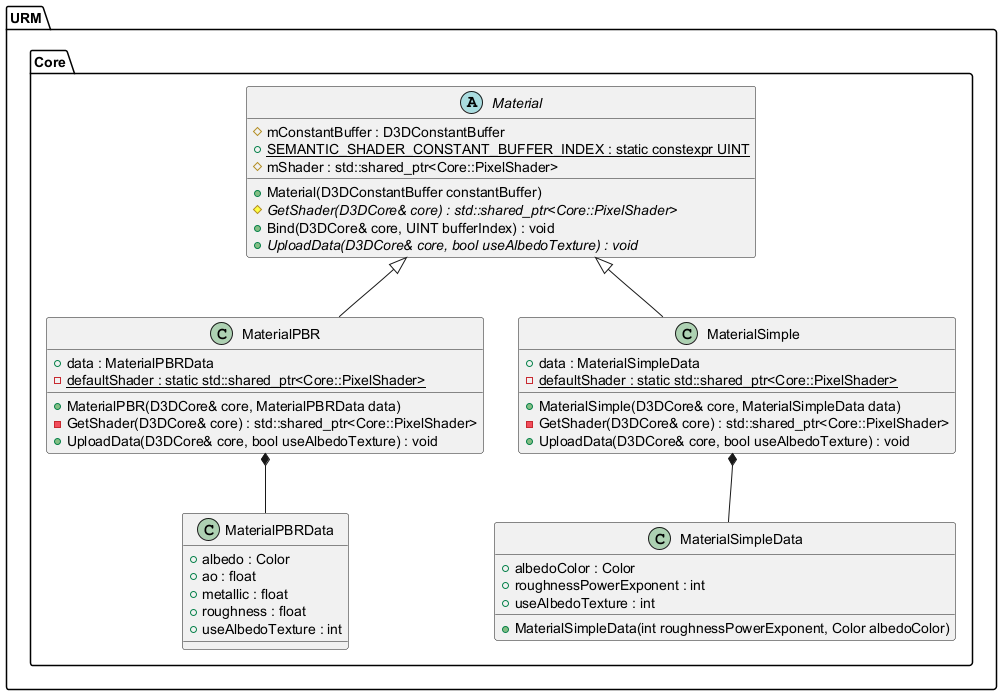

The diagram above was rendered by PlantUML. Its source (embedded in the PNG):
@startuml
top to bottom direction





/' Objects '/

namespace URM {
	namespace Core {
		abstract class Material {
			+Material(D3DConstantBuffer constantBuffer)
			#mConstantBuffer : D3DConstantBuffer
			+{static} SEMANTIC_SHADER_CONSTANT_BUFFER_INDEX : static constexpr UINT
			#{abstract} GetShader(D3DCore& core) : std::shared_ptr<Core::PixelShader>
			#mShader : std::shared_ptr<Core::PixelShader>
			+Bind(D3DCore& core, UINT bufferIndex) : void
			+{abstract} UploadData(D3DCore& core, bool useAlbedoTexture) : void
		}

		class MaterialPBR {
			+MaterialPBR(D3DCore& core, MaterialPBRData data)
			+data : MaterialPBRData
			-{static} defaultShader : static std::shared_ptr<Core::PixelShader>
			-GetShader(D3DCore& core) : std::shared_ptr<Core::PixelShader>
			+UploadData(D3DCore& core, bool useAlbedoTexture) : void
		}

		class MaterialSimple {
			+MaterialSimple(D3DCore& core, MaterialSimpleData data)
			+data : MaterialSimpleData
			-{static} defaultShader : static std::shared_ptr<Core::PixelShader>
			-GetShader(D3DCore& core) : std::shared_ptr<Core::PixelShader>
			+UploadData(D3DCore& core, bool useAlbedoTexture) : void
		}

		class MaterialPBRData {
			+albedo : Color
			+ao : float
			+metallic : float
			+roughness : float
			+useAlbedoTexture : int
		}

		class MaterialSimpleData {
			+MaterialSimpleData(int roughnessPowerExponent, Color albedoColor)
			+albedoColor : Color
			+roughnessPowerExponent : int
			+useAlbedoTexture : int
		}
	}
}





/' Inheritance relationships '/

URM.Core.Material <|-- URM.Core.MaterialPBR


URM.Core.Material <|-- URM.Core.MaterialSimple





/' Aggregation relationships '/

URM.Core.MaterialPBR *-- URM.Core.MaterialPBRData


URM.Core.MaterialSimple *-- URM.Core.MaterialSimpleData






/' Nested objects '/



@enduml